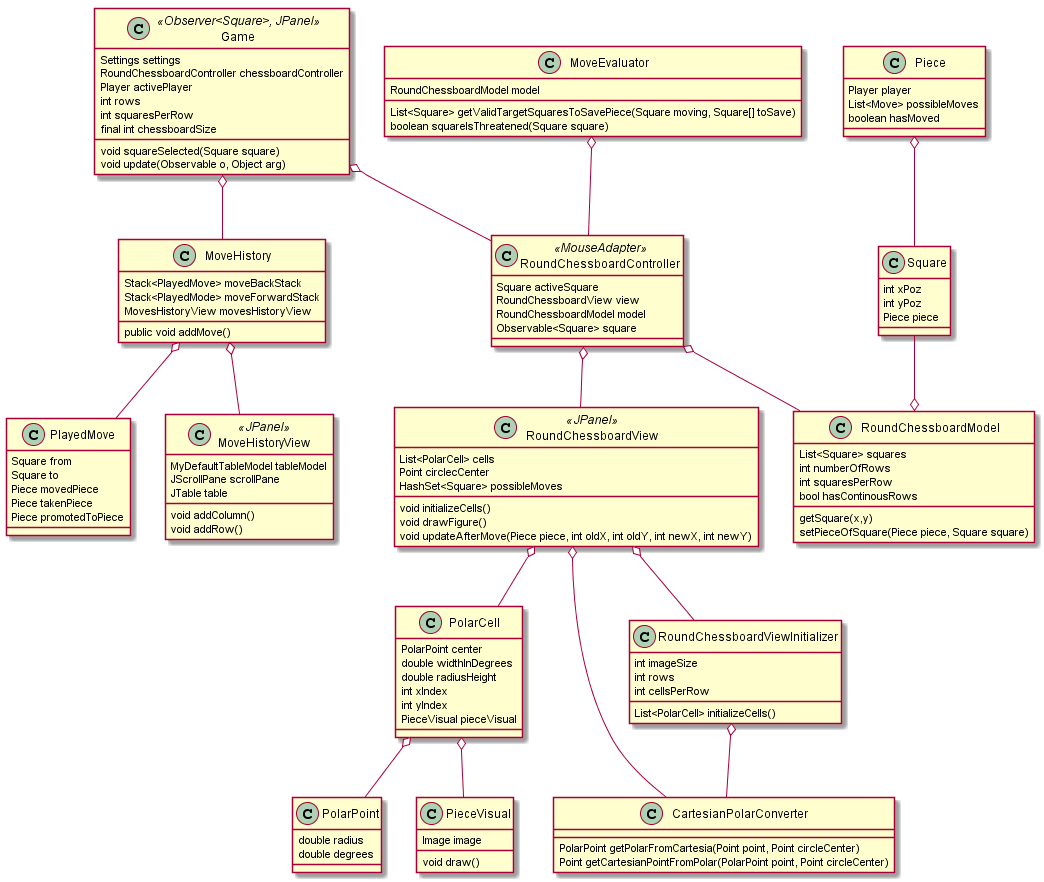

The diagram above was rendered by PlantUML. Its source (embedded in the PNG):
@startuml

class Game <<Observer<Square>, JPanel>> {
    Settings settings
    RoundChessboardController chessboardController
    Player activePlayer
    int rows
    int squaresPerRow
    final int chessboardSize
    void squareSelected(Square square)
    void update(Observable o, Object arg)
}

class RoundChessboardController <<MouseAdapter>> {
    Square activeSquare
    RoundChessboardView view
    RoundChessboardModel model
    Observable<Square> square
}

class RoundChessboardView <<JPanel>> {
    List<PolarCell> cells
    Point circlecCenter
    HashSet<Square> possibleMoves
    void initializeCells()
    void drawFigure()
    void updateAfterMove(Piece piece, int oldX, int oldY, int newX, int newY)
}

class RoundChessboardModel {
    List<Square> squares
    int numberOfRows
    int squaresPerRow
    bool hasContinousRows
    getSquare(x,y)
    setPieceOfSquare(Piece piece, Square square)
}

class Square {
    int xPoz
    int yPoz
    Piece piece
}

class Piece {
    Player player
    List<Move> possibleMoves
    boolean hasMoved
}

class PieceVisual {
    Image image
    void draw()
}

class PolarCell {
    PolarPoint center
    double widthInDegrees
    double radiusHeight
    int xIndex
    int yIndex
    PieceVisual pieceVisual
}

class PlayedMove {
    Square from
    Square to
    Piece movedPiece
    Piece takenPiece
    Piece promotedToPiece
}

class PolarPoint {
    double radius
    double degrees
}

class MoveEvaluator {
    RoundChessboardModel model
    List<Square> getValidTargetSquaresToSavePiece(Square moving, Square[] toSave)
    boolean squareIsThreatened(Square square)

}

class RoundChessboardViewInitializer 
{
    int imageSize
    int rows
    int cellsPerRow
    List<PolarCell> initializeCells()
}

class CartesianPolarConverter {
    PolarPoint getPolarFromCartesia(Point point, Point circleCenter)
    Point getCartesianPointFromPolar(PolarPoint point, Point circleCenter)
}

class MoveHistory {
    Stack<PlayedMove> moveBackStack
    Stack<PlayedMode> moveForwardStack
    MovesHistoryView movesHistoryView
    public void addMove()
}

class MoveHistoryView <<JPanel>> {
    MyDefaultTableModel tableModel
    JScrollPane scrollPane
    JTable table
    void addColumn()
    void addRow()
}

MoveHistory o-- MoveHistoryView

MoveHistory o-- PlayedMove

Game o-- RoundChessboardController

RoundChessboardController o-- RoundChessboardView

RoundChessboardController o-- RoundChessboardModel

Game o-- MoveHistory

Square --o RoundChessboardModel
Piece o-- Square
RoundChessboardView o-- PolarCell
PolarCell o-- PolarPoint
PolarCell o-- PieceVisual
RoundChessboardView o-- RoundChessboardViewInitializer
RoundChessboardView o-- CartesianPolarConverter

RoundChessboardViewInitializer o-- CartesianPolarConverter

MoveEvaluator o-- RoundChessboardController

@enduml